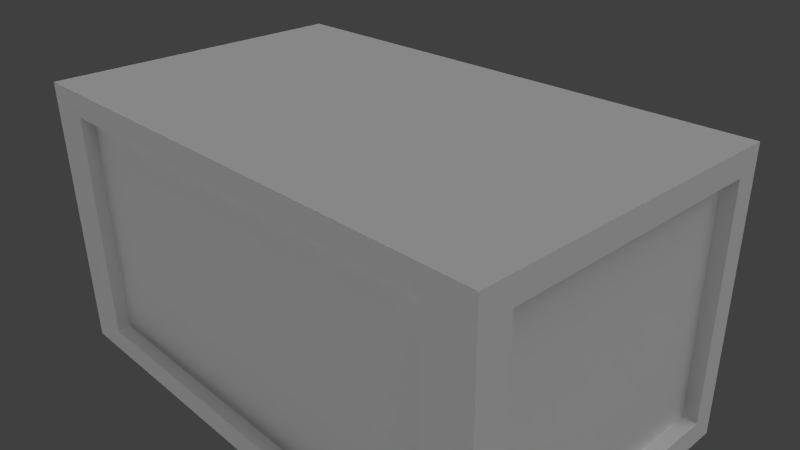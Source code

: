# Source: MetalContainer.blend  (saved by Blender 2.68.0; exported with 4.5.12 LTS)
import bpy
from mathutils import Matrix  # noqa: F401  (used for matrix-valued properties, if any)

bpy.ops.wm.read_factory_settings(use_empty=True)
scene = bpy.context.scene
scene.name = 'Scene'

# ---- collections
col_collection_1 = bpy.data.collections.new('Collection 1'); scene.collection.children.link(col_collection_1)

# ---- materials (node trees are filled in below, after node groups)
mat_material = bpy.data.materials.new('Material')
mat_material.alpha_threshold = 0.0
mat_material.use_transparent_shadow = False
mat_material.roughness = 0.5
mat_material.line_color = (0.0, 0.0, 0.0, 1.0)

# ---- material node trees

# ---- world
world_world = bpy.data.worlds.new('World'); scene.world = world_world
world_world.color = (0.05088, 0.05088, 0.05088)
world_world.use_sun_shadow = False
world_world.sun_shadow_jitter_overblur = 0.0
world_world.cycles.sampling_method = 'MANUAL'
world_world.cycles.sample_map_resolution = 256

# ---- cameras
cam_camera = bpy.data.cameras.new('Camera')
cam_camera.clip_end = 100.0
cam_camera.lens = 35.0
cam_camera.sensor_width = 32.0
cam_camera.sensor_height = 18.0
cam_camera.ortho_scale = 7.314
cam_camera.dof.focus_distance = 0.0
cam_camera.dof.aperture_fstop = 128.0

# ---- lights
light_lamp_001 = bpy.data.lights.new('Lamp.001', 'SUN')
light_lamp_001.transmission_factor = 0.0
light_lamp_001.cutoff_distance = 30.0
light_lamp_001.angle = 1.571
light_lamp_001.energy = 1.0
light_lamp_001.shadow_buffer_clip_start = 1.001
light_lamp_001.shadow_soft_size = 1.0
light_lamp_001.shadow_cascade_max_distance = 1000.0
light_lamp_001.cycles.use_multiple_importance_sampling = False
light_lamp = bpy.data.lights.new('Lamp', 'SUN')
light_lamp.transmission_factor = 0.0
light_lamp.cutoff_distance = 30.0
light_lamp.angle = 1.571
light_lamp.energy = 1.0
light_lamp.shadow_buffer_clip_start = 1.001
light_lamp.shadow_soft_size = 1.0
light_lamp.shadow_cascade_max_distance = 1000.0
light_lamp.cycles.use_multiple_importance_sampling = False

# ---- meshes
me_cube = bpy.data.meshes.new('Cube')
me_cube.from_pydata([(1.0, -1.0, -1.0), (-1.0, -1.0, -1.0), (-1.0, 1.0, -1.0), (1.0, 1.0, -1.0), (1.0, 0.8313, -0.8313), (1.0, -0.8078, -0.8313), (0.8313, -1.0, -0.8313), (-0.8313, -1.0, -0.8313), (-1.0, -1.0, 1.0), (-1.0, -0.8078, 0.8313), (-1.0, 1.0, 1.0), (-1.0, -0.8078, -0.8101), (-1.0, 0.8549, 0.8313), (-1.0, -0.8078, -0.8313), (-1.0, 0.8549, -0.8313), (-0.8313, 1.0, -0.8313), (0.8313, 1.0, -0.8313), (1.0, -0.8078, 0.7782), (1.0, -0.8078, 0.8078), (1.0, 0.8549, -0.8313), (0.9469, -0.8078, -0.8313), (0.9469, 0.8549, -0.8313), (-0.8313, -1.0, 0.8313), (1.0, -1.0, 1.0), (0.8313, -0.9168, -0.8313), (-0.8313, -0.9168, -0.8313), (-0.8313, -1.0, 0.8313), (1.0, 1.0, 1.0), (-0.8313, 1.0, 0.8313), (0.8313, 1.0, 0.7942), (-0.8313, 0.9629, -0.8313), (0.8313, 0.9629, -0.8313), (1.0, -0.8078, 0.8313), (0.9469, -0.8078, 0.8313), (1.0, 0.8549, 0.8313), (0.9469, 0.8549, 0.8313), (0.8313, -1.0, -0.7481), (0.8313, -0.9168, 0.8313), (-0.8313, -0.9168, 0.8313), (0.8313, -1.0, 0.8313), (0.8313, 1.0, 0.8313), (-0.8313, 0.9629, 0.8313), (0.8313, 0.9629, 0.8313), (-0.9787, -0.8078, -0.8313), (-0.9787, 0.8549, -0.8313), (-0.9787, 0.8549, 0.8313), (-0.9787, -0.8078, 0.8313)], [], [(0, 1, 2, 3), (10, 8, 23, 27), (34, 27, 23, 32), (19, 3, 27, 34), (23, 0, 18, 32), (0, 5, 17, 18), (0, 3, 4, 5), (19, 4, 3), (8, 26, 39, 23), (8, 1, 22, 26), (36, 6, 23, 39), (1, 0, 6, 7), (7, 22, 1), (6, 0, 23), (13, 14, 2, 1), (12, 10, 2, 14), (1, 9, 11, 13), (9, 8, 10, 12), (1, 8, 9), (3, 2, 15, 16), (29, 40, 3, 16), (28, 10, 27, 40), (40, 27, 3), (2, 10, 28, 15), (24, 25, 7, 6), (39, 26, 38, 37), (36, 37, 24, 6), (36, 39, 37), (22, 25, 38, 26), (22, 7, 25), (38, 25, 24, 37), (30, 31, 16, 15), (40, 42, 41, 28), (29, 31, 42, 40), (29, 16, 31), (31, 30, 41, 42), (28, 41, 30, 15), (4, 21, 20, 5), (4, 19, 21), (32, 33, 35, 34), (17, 20, 33, 18), (33, 32, 18), (17, 5, 20), (20, 21, 35, 33), (19, 34, 35, 21), (14, 13, 43, 44), (12, 45, 46, 9), (44, 43, 46, 45), (11, 46, 43, 13), (11, 9, 46), (12, 14, 44, 45)])
_uv = me_cube.uv_layers.new(name='UV coord')
_uv.uv.foreach_set('vector', [0.0, 0.0, 1.0, 0.0, 1.0, 1.0, 0.0, 1.0, 0.0, 0.0, 1.0, 0.0, 1.0, 1.0, 0.0, 1.0, 0.0, 0.0, 1.0, 0.0, 1.0, 1.0, 0.0, 1.0, 0.0, 0.0, 1.0, 0.0, 1.0, 1.0, 0.0, 1.0, 0.0, 0.0, 1.0, 0.0, 1.0, 1.0, 0.0, 1.0, 0.0, 0.0, 1.0, 0.0, 1.0, 1.0, 0.0, 1.0, 0.0, 0.0, 1.0, 0.0, 1.0, 1.0, 0.0, 1.0, 0.0, 0.0, 1.0, 0.0, 1.0, 1.0, 0.0, 0.0, 1.0, 0.0, 1.0, 1.0, 0.0, 1.0, 0.0, 0.0, 1.0, 0.0, 1.0, 1.0, 0.0, 1.0, 0.0, 0.0, 1.0, 0.0, 1.0, 1.0, 0.0, 1.0, 0.0, 0.0, 1.0, 0.0, 1.0, 1.0, 0.0, 1.0, 0.0, 0.0, 1.0, 0.0, 1.0, 1.0, 0.0, 0.0, 1.0, 0.0, 1.0, 1.0, 0.0, 0.0, 1.0, 0.0, 1.0, 1.0, 0.0, 1.0, 0.0, 0.0, 1.0, 0.0, 1.0, 1.0, 0.0, 1.0, 0.0, 0.0, 1.0, 0.0, 1.0, 1.0, 0.0, 1.0, 0.0, 0.0, 1.0, 0.0, 1.0, 1.0, 0.0, 1.0, 0.0, 0.0, 1.0, 0.0, 1.0, 1.0, 0.0, 0.0, 1.0, 0.0, 1.0, 1.0, 0.0, 1.0, 0.0, 0.0, 1.0, 0.0, 1.0, 1.0, 0.0, 1.0, 0.0, 0.0, 1.0, 0.0, 1.0, 1.0, 0.0, 1.0, 0.0, 0.0, 1.0, 0.0, 1.0, 1.0, 0.0, 0.0, 1.0, 0.0, 1.0, 1.0, 0.0, 1.0, 0.0, 0.0, 1.0, 0.0, 1.0, 1.0, 0.0, 1.0, 0.0, 0.0, 1.0, 0.0, 1.0, 1.0, 0.0, 1.0, 0.0, 0.0, 1.0, 0.0, 1.0, 1.0, 0.0, 1.0, 0.0, 0.0, 1.0, 0.0, 1.0, 1.0, 0.0, 0.0, 1.0, 0.0, 1.0, 1.0, 0.0, 1.0, 0.0, 0.0, 1.0, 0.0, 1.0, 1.0, 0.0, 0.0, 1.0, 0.0, 1.0, 1.0, 0.0, 1.0, 0.0, 0.0, 1.0, 0.0, 1.0, 1.0, 0.0, 1.0, 0.0, 0.0, 1.0, 0.0, 1.0, 1.0, 0.0, 1.0, 0.0, 0.0, 1.0, 0.0, 1.0, 1.0, 0.0, 1.0, 0.0, 0.0, 1.0, 0.0, 1.0, 1.0, 0.0, 0.0, 1.0, 0.0, 1.0, 1.0, 0.0, 1.0, 0.0, 0.0, 1.0, 0.0, 1.0, 1.0, 0.0, 1.0, 0.0, 0.0, 1.0, 0.0, 1.0, 1.0, 0.0, 1.0, 0.0, 0.0, 1.0, 0.0, 1.0, 1.0, 0.0, 0.0, 1.0, 0.0, 1.0, 1.0, 0.0, 1.0, 0.0, 0.0, 1.0, 0.0, 1.0, 1.0, 0.0, 1.0, 0.0, 0.0, 1.0, 0.0, 1.0, 1.0, 0.0, 0.0, 1.0, 0.0, 1.0, 1.0, 0.0, 0.0, 1.0, 0.0, 1.0, 1.0, 0.0, 1.0, 0.0, 0.0, 1.0, 0.0, 1.0, 1.0, 0.0, 1.0, 0.0, 0.0, 1.0, 0.0, 1.0, 1.0, 0.0, 1.0, 0.0, 0.0, 1.0, 0.0, 1.0, 1.0, 0.0, 1.0, 0.0, 0.0, 1.0, 0.0, 1.0, 1.0, 0.0, 1.0, 0.0, 0.0, 1.0, 0.0, 1.0, 1.0, 0.0, 1.0, 0.0, 0.0, 1.0, 0.0, 1.0, 1.0, 0.0, 0.0, 1.0, 0.0, 1.0, 1.0, 0.0, 1.0])
me_cube.materials.append(mat_material)
me_cube.use_remesh_preserve_volume = False
me_cube.use_remesh_preserve_attributes = False
me_cube.use_mirror_vertex_groups = False
me_cube.update()

# ---- objects
ob_lamp_001 = bpy.data.objects.new('Lamp.001', light_lamp_001)
ob_cube = bpy.data.objects.new('Cube', me_cube)
ob_lamp = bpy.data.objects.new('Lamp', light_lamp)
ob_camera = bpy.data.objects.new('Camera', cam_camera)

# ---- transforms, parenting, visibility, modifiers, constraints
ob_lamp_001.location = (-6.293, -1.404, -1.332)
ob_lamp_001.rotation_euler = (-3.158, 0.5727, 0.9292)
ob_lamp_001.lock_rotations_4d = False
ob_lamp_001.empty_display_type = 'ARROWS'
ob_lamp_001.color = (0.0, 0.0, 0.0, 0.0)
ob_lamp_001.lineart.crease_threshold = 0.0
ob_cube.location = (0.0, 0.0, 0.0)
ob_cube.scale = (3.742, 2.219, 1.961)
ob_cube.lock_rotations_4d = False
ob_cube.empty_display_type = 'ARROWS'
ob_cube.lineart.crease_threshold = 0.0
ob_lamp.location = (4.076, 1.005, 5.904)
ob_lamp.rotation_euler = (0.6503, 0.05522, 1.866)
ob_lamp.lock_rotations_4d = False
ob_lamp.empty_display_type = 'ARROWS'
ob_lamp.color = (0.0, 0.0, 0.0, 0.0)
ob_lamp.lineart.crease_threshold = 0.0
ob_camera.location = (7.481, -6.508, 5.344)
ob_camera.rotation_euler = (1.109, 0.01082, 0.8149)
ob_camera.lock_rotations_4d = False
ob_camera.empty_display_type = 'ARROWS'
ob_camera.color = (0.0, 0.0, 0.0, 0.0)
ob_camera.display_type = 'WIRE'
ob_camera.lineart.crease_threshold = 0.0

# ---- collection membership
col_collection_1.objects.link(ob_lamp_001)
col_collection_1.objects.link(ob_cube)
col_collection_1.objects.link(ob_lamp)
col_collection_1.objects.link(ob_camera)

# ---- scene / render settings (as saved in the file)
scene.camera = ob_camera
scene.frame_start = 1; scene.frame_end = 250; scene.frame_set(1)
scene.render.engine = 'BLENDER_EEVEE_NEXT'
scene.render.image_settings.color_mode = 'RGB'
scene.render.image_settings.compression = 90
scene.render.resolution_percentage = 50
scene.render.dither_intensity = 0.0
scene.render.bake_margin = 2
scene.render.bake_bias = 0.0
scene.cycles.use_denoising = False
scene.cycles.samples = 10
scene.cycles.sampling_pattern = 'TABULATED_SOBOL'
scene.cycles.light_sampling_threshold = 0.0
scene.cycles.use_adaptive_sampling = False
scene.cycles.use_light_tree = False
scene.cycles.blur_glossy = 0.0
scene.cycles.volume_bounces = 1
scene.cycles.pixel_filter_type = 'GAUSSIAN'
scene.cycles.sample_clamp_indirect = 0.0
scene.view_settings.view_transform = 'Standard'
bpy.context.view_layer.update()
